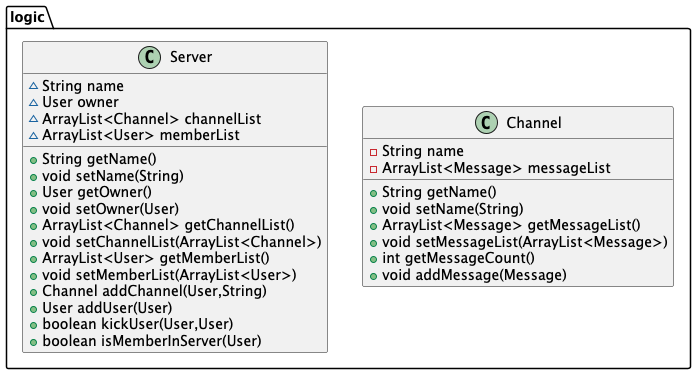

The diagram above was rendered by PlantUML. Its source (embedded in the PNG):
@startuml
class logic.Server {
~ String name
~ User owner
~ ArrayList<Channel> channelList
~ ArrayList<User> memberList
+ String getName()
+ void setName(String)
+ User getOwner()
+ void setOwner(User)
+ ArrayList<Channel> getChannelList()
+ void setChannelList(ArrayList<Channel>)
+ ArrayList<User> getMemberList()
+ void setMemberList(ArrayList<User>)
+ Channel addChannel(User,String)
+ User addUser(User)
+ boolean kickUser(User,User)
+ boolean isMemberInServer(User)
}


class logic.Channel {
- String name
- ArrayList<Message> messageList
+ String getName()
+ void setName(String)
+ ArrayList<Message> getMessageList()
+ void setMessageList(ArrayList<Message>)
+ int getMessageCount()
+ void addMessage(Message)
}


@enduml